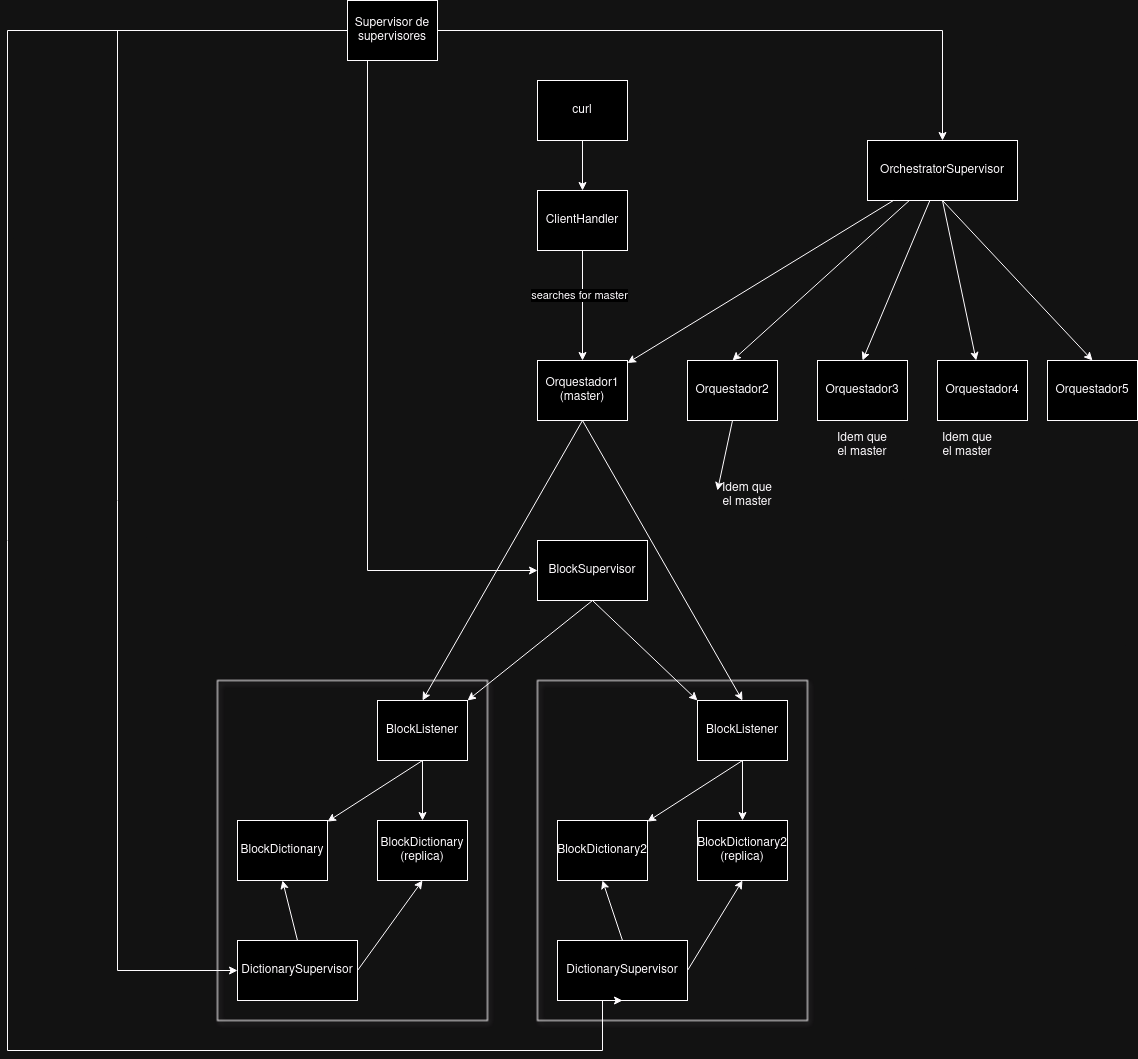

The diagram above was exported from draw.io. Its source (the exported page's mxGraphModel, read from the mxfile embedded in the PNG):
<mxGraphModel dx="2404" dy="1827" grid="1" gridSize="10" guides="1" tooltips="1" connect="1" arrows="1" fold="1" page="1" pageScale="1" pageWidth="850" pageHeight="1100" math="0" shadow="0">
  <root>
    <mxCell id="0" />
    <mxCell id="1" parent="0" />
    <mxCell id="qe7n5jUayhy7K_lzVDPH-15" style="edgeStyle=none;rounded=0;orthogonalLoop=1;jettySize=auto;html=1;exitX=0.5;exitY=1;exitDx=0;exitDy=0;entryX=0.5;entryY=0;entryDx=0;entryDy=0;" parent="1" source="BEEaG49dyAV84odfW7Qx-5" target="qe7n5jUayhy7K_lzVDPH-10" edge="1">
      <mxGeometry relative="1" as="geometry" />
    </mxCell>
    <mxCell id="BEEaG49dyAV84odfW7Qx-5" value="Orquestador1 (master)" style="rounded=0;whiteSpace=wrap;html=1;" parent="1" vertex="1">
      <mxGeometry x="360" y="290" width="90" height="60" as="geometry" />
    </mxCell>
    <mxCell id="L6V3DSgHUrPCXiAwNbHg-5" style="rounded=0;orthogonalLoop=1;jettySize=auto;html=1;exitX=0.5;exitY=1;exitDx=0;exitDy=0;entryX=0.5;entryY=0;entryDx=0;entryDy=0;" parent="1" source="BEEaG49dyAV84odfW7Qx-5" target="rwYgnQYRINfxA-6LdiGa-7" edge="1">
      <mxGeometry relative="1" as="geometry" />
    </mxCell>
    <mxCell id="LCpMiHiOsyGtnZy0033A-3" style="edgeStyle=none;rounded=0;orthogonalLoop=1;jettySize=auto;html=1;exitX=0.5;exitY=1;exitDx=0;exitDy=0;" parent="1" source="BEEaG49dyAV84odfW7Qx-6" edge="1">
      <mxGeometry relative="1" as="geometry">
        <mxPoint x="540" y="420" as="targetPoint" />
      </mxGeometry>
    </mxCell>
    <mxCell id="BEEaG49dyAV84odfW7Qx-6" value="Orquestador2" style="rounded=0;whiteSpace=wrap;html=1;" parent="1" vertex="1">
      <mxGeometry x="510" y="290" width="90" height="60" as="geometry" />
    </mxCell>
    <mxCell id="BEEaG49dyAV84odfW7Qx-14" style="edgeStyle=none;rounded=0;orthogonalLoop=1;jettySize=auto;html=1;exitX=0.5;exitY=1;exitDx=0;exitDy=0;entryX=0.5;entryY=0;entryDx=0;entryDy=0;" parent="1" source="BEEaG49dyAV84odfW7Qx-10" target="BEEaG49dyAV84odfW7Qx-5" edge="1">
      <mxGeometry relative="1" as="geometry" />
    </mxCell>
    <mxCell id="oUhJJniv0oN87wcIbQiW-3" value="searches for master" style="edgeLabel;html=1;align=center;verticalAlign=middle;resizable=0;points=[];" vertex="1" connectable="0" parent="BEEaG49dyAV84odfW7Qx-14">
      <mxGeometry x="-0.2" y="-4" relative="1" as="geometry">
        <mxPoint as="offset" />
      </mxGeometry>
    </mxCell>
    <mxCell id="BEEaG49dyAV84odfW7Qx-10" value="ClientHandler" style="rounded=0;whiteSpace=wrap;html=1;" parent="1" vertex="1">
      <mxGeometry x="360" y="120" width="90" height="60" as="geometry" />
    </mxCell>
    <mxCell id="rU3c24z_6jx2H74WiLgL-3" value="Orquestador3" style="rounded=0;whiteSpace=wrap;html=1;" parent="1" vertex="1">
      <mxGeometry x="640" y="290" width="90" height="60" as="geometry" />
    </mxCell>
    <mxCell id="9ux4Oef_1-vFdQ5cRAAr-1" value="" style="rounded=0;whiteSpace=wrap;html=1;shadow=1;fillColor=none;" parent="1" vertex="1">
      <mxGeometry x="40" y="610" width="270" height="340" as="geometry" />
    </mxCell>
    <mxCell id="rwYgnQYRINfxA-6LdiGa-3" value="BlockDictionary" style="rounded=0;whiteSpace=wrap;html=1;" parent="1" vertex="1">
      <mxGeometry x="60" y="750" width="90" height="60" as="geometry" />
    </mxCell>
    <mxCell id="rwYgnQYRINfxA-6LdiGa-4" value="BlockDictionary (replica)" style="rounded=0;whiteSpace=wrap;html=1;" parent="1" vertex="1">
      <mxGeometry x="200" y="750" width="90" height="60" as="geometry" />
    </mxCell>
    <mxCell id="rwYgnQYRINfxA-6LdiGa-12" style="edgeStyle=none;rounded=0;orthogonalLoop=1;jettySize=auto;html=1;exitX=0.5;exitY=1;exitDx=0;exitDy=0;" parent="1" source="rwYgnQYRINfxA-6LdiGa-7" target="rwYgnQYRINfxA-6LdiGa-3" edge="1">
      <mxGeometry relative="1" as="geometry" />
    </mxCell>
    <mxCell id="rwYgnQYRINfxA-6LdiGa-13" style="edgeStyle=none;rounded=0;orthogonalLoop=1;jettySize=auto;html=1;exitX=0.5;exitY=1;exitDx=0;exitDy=0;entryX=0.5;entryY=0;entryDx=0;entryDy=0;" parent="1" source="rwYgnQYRINfxA-6LdiGa-7" target="rwYgnQYRINfxA-6LdiGa-4" edge="1">
      <mxGeometry relative="1" as="geometry" />
    </mxCell>
    <mxCell id="rwYgnQYRINfxA-6LdiGa-7" value="BlockListener" style="rounded=0;whiteSpace=wrap;html=1;" parent="1" vertex="1">
      <mxGeometry x="200" y="630" width="90" height="60" as="geometry" />
    </mxCell>
    <mxCell id="rwYgnQYRINfxA-6LdiGa-10" style="edgeStyle=none;rounded=0;orthogonalLoop=1;jettySize=auto;html=1;exitX=0.5;exitY=0;exitDx=0;exitDy=0;entryX=0.5;entryY=1;entryDx=0;entryDy=0;" parent="1" source="rwYgnQYRINfxA-6LdiGa-8" target="rwYgnQYRINfxA-6LdiGa-3" edge="1">
      <mxGeometry relative="1" as="geometry">
        <mxPoint x="70" y="761.6129032258063" as="targetPoint" />
      </mxGeometry>
    </mxCell>
    <mxCell id="rwYgnQYRINfxA-6LdiGa-8" value="DictionarySupervisor" style="rounded=0;whiteSpace=wrap;html=1;" parent="1" vertex="1">
      <mxGeometry x="60" y="870" width="120" height="60" as="geometry" />
    </mxCell>
    <mxCell id="L6V3DSgHUrPCXiAwNbHg-3" value="" style="endArrow=classic;html=1;rounded=0;entryX=0.5;entryY=1;entryDx=0;entryDy=0;exitX=1;exitY=0.5;exitDx=0;exitDy=0;" parent="1" source="rwYgnQYRINfxA-6LdiGa-8" target="rwYgnQYRINfxA-6LdiGa-4" edge="1">
      <mxGeometry width="50" height="50" relative="1" as="geometry">
        <mxPoint x="120" y="870" as="sourcePoint" />
        <mxPoint x="280" y="910" as="targetPoint" />
      </mxGeometry>
    </mxCell>
    <mxCell id="BEEaG49dyAV84odfW7Qx-7" value="Orquestador4" style="rounded=0;whiteSpace=wrap;html=1;" parent="1" vertex="1">
      <mxGeometry x="760" y="290" width="90" height="60" as="geometry" />
    </mxCell>
    <mxCell id="LCpMiHiOsyGtnZy0033A-9" style="edgeStyle=none;rounded=0;orthogonalLoop=1;jettySize=auto;html=1;exitX=0.5;exitY=1;exitDx=0;exitDy=0;entryX=0.5;entryY=0;entryDx=0;entryDy=0;" parent="1" source="OF7F_jCNRdNMhcOmiNLO-2" target="BEEaG49dyAV84odfW7Qx-10" edge="1">
      <mxGeometry relative="1" as="geometry" />
    </mxCell>
    <mxCell id="OF7F_jCNRdNMhcOmiNLO-2" value="curl" style="rounded=0;whiteSpace=wrap;html=1;" parent="1" vertex="1">
      <mxGeometry x="360" y="10" width="90" height="60" as="geometry" />
    </mxCell>
    <mxCell id="qe7n5jUayhy7K_lzVDPH-3" style="edgeStyle=none;rounded=0;orthogonalLoop=1;jettySize=auto;html=1;exitX=0.5;exitY=1;exitDx=0;exitDy=0;entryX=1;entryY=0;entryDx=0;entryDy=0;" parent="1" source="qe7n5jUayhy7K_lzVDPH-1" target="rwYgnQYRINfxA-6LdiGa-7" edge="1">
      <mxGeometry relative="1" as="geometry" />
    </mxCell>
    <mxCell id="qe7n5jUayhy7K_lzVDPH-14" style="edgeStyle=none;rounded=0;orthogonalLoop=1;jettySize=auto;html=1;exitX=0.5;exitY=1;exitDx=0;exitDy=0;entryX=0;entryY=0;entryDx=0;entryDy=0;" parent="1" source="qe7n5jUayhy7K_lzVDPH-1" target="qe7n5jUayhy7K_lzVDPH-10" edge="1">
      <mxGeometry relative="1" as="geometry" />
    </mxCell>
    <mxCell id="qe7n5jUayhy7K_lzVDPH-1" value="&lt;div&gt;BlockSupervisor&lt;/div&gt;" style="rounded=0;whiteSpace=wrap;html=1;" parent="1" vertex="1">
      <mxGeometry x="360" y="470" width="110" height="60" as="geometry" />
    </mxCell>
    <mxCell id="qe7n5jUayhy7K_lzVDPH-5" value="" style="rounded=0;whiteSpace=wrap;html=1;shadow=1;fillColor=none;" parent="1" vertex="1">
      <mxGeometry x="360" y="610" width="270" height="340" as="geometry" />
    </mxCell>
    <mxCell id="qe7n5jUayhy7K_lzVDPH-6" value="BlockDictionary2" style="rounded=0;whiteSpace=wrap;html=1;" parent="1" vertex="1">
      <mxGeometry x="380" y="750" width="90" height="60" as="geometry" />
    </mxCell>
    <mxCell id="qe7n5jUayhy7K_lzVDPH-7" value="BlockDictionary2 (replica)" style="rounded=0;whiteSpace=wrap;html=1;" parent="1" vertex="1">
      <mxGeometry x="520" y="750" width="90" height="60" as="geometry" />
    </mxCell>
    <mxCell id="qe7n5jUayhy7K_lzVDPH-8" style="edgeStyle=none;rounded=0;orthogonalLoop=1;jettySize=auto;html=1;exitX=0.5;exitY=1;exitDx=0;exitDy=0;" parent="1" source="qe7n5jUayhy7K_lzVDPH-10" target="qe7n5jUayhy7K_lzVDPH-6" edge="1">
      <mxGeometry relative="1" as="geometry" />
    </mxCell>
    <mxCell id="qe7n5jUayhy7K_lzVDPH-9" style="edgeStyle=none;rounded=0;orthogonalLoop=1;jettySize=auto;html=1;exitX=0.5;exitY=1;exitDx=0;exitDy=0;entryX=0.5;entryY=0;entryDx=0;entryDy=0;" parent="1" source="qe7n5jUayhy7K_lzVDPH-10" target="qe7n5jUayhy7K_lzVDPH-7" edge="1">
      <mxGeometry relative="1" as="geometry" />
    </mxCell>
    <mxCell id="qe7n5jUayhy7K_lzVDPH-10" value="BlockListener" style="rounded=0;whiteSpace=wrap;html=1;" parent="1" vertex="1">
      <mxGeometry x="520" y="630" width="90" height="60" as="geometry" />
    </mxCell>
    <mxCell id="qe7n5jUayhy7K_lzVDPH-11" style="edgeStyle=none;rounded=0;orthogonalLoop=1;jettySize=auto;html=1;exitX=0.5;exitY=0;exitDx=0;exitDy=0;entryX=0.5;entryY=1;entryDx=0;entryDy=0;" parent="1" source="qe7n5jUayhy7K_lzVDPH-12" target="qe7n5jUayhy7K_lzVDPH-6" edge="1">
      <mxGeometry relative="1" as="geometry">
        <mxPoint x="390" y="761.6129032258063" as="targetPoint" />
      </mxGeometry>
    </mxCell>
    <mxCell id="qe7n5jUayhy7K_lzVDPH-12" value="DictionarySupervisor" style="rounded=0;whiteSpace=wrap;html=1;" parent="1" vertex="1">
      <mxGeometry x="380" y="870" width="130" height="60" as="geometry" />
    </mxCell>
    <mxCell id="qe7n5jUayhy7K_lzVDPH-13" value="" style="endArrow=classic;html=1;rounded=0;entryX=0.5;entryY=1;entryDx=0;entryDy=0;exitX=1;exitY=0.5;exitDx=0;exitDy=0;" parent="1" source="qe7n5jUayhy7K_lzVDPH-12" target="qe7n5jUayhy7K_lzVDPH-7" edge="1">
      <mxGeometry width="50" height="50" relative="1" as="geometry">
        <mxPoint x="440" y="870" as="sourcePoint" />
        <mxPoint x="600" y="910" as="targetPoint" />
      </mxGeometry>
    </mxCell>
    <mxCell id="uUv83t4_zPkxrKxOCII3-2" style="rounded=0;orthogonalLoop=1;jettySize=auto;html=1;entryX=0.5;entryY=0;entryDx=0;entryDy=0;" parent="1" source="uUv83t4_zPkxrKxOCII3-1" target="BEEaG49dyAV84odfW7Qx-6" edge="1">
      <mxGeometry relative="1" as="geometry" />
    </mxCell>
    <mxCell id="G4gXyTt3_DRv9qxkfs-L-2" style="rounded=0;orthogonalLoop=1;jettySize=auto;html=1;exitX=0.5;exitY=1;exitDx=0;exitDy=0;" parent="1" source="uUv83t4_zPkxrKxOCII3-1" target="BEEaG49dyAV84odfW7Qx-7" edge="1">
      <mxGeometry relative="1" as="geometry" />
    </mxCell>
    <mxCell id="G4gXyTt3_DRv9qxkfs-L-3" style="rounded=0;orthogonalLoop=1;jettySize=auto;html=1;entryX=0.5;entryY=0;entryDx=0;entryDy=0;" parent="1" source="uUv83t4_zPkxrKxOCII3-1" target="rU3c24z_6jx2H74WiLgL-3" edge="1">
      <mxGeometry relative="1" as="geometry" />
    </mxCell>
    <mxCell id="oUhJJniv0oN87wcIbQiW-2" style="rounded=0;orthogonalLoop=1;jettySize=auto;html=1;exitX=0.5;exitY=1;exitDx=0;exitDy=0;entryX=0.5;entryY=0;entryDx=0;entryDy=0;" edge="1" parent="1" source="uUv83t4_zPkxrKxOCII3-1" target="oUhJJniv0oN87wcIbQiW-1">
      <mxGeometry relative="1" as="geometry" />
    </mxCell>
    <mxCell id="uUv83t4_zPkxrKxOCII3-1" value="OrchestratorSupervisor" style="rounded=0;whiteSpace=wrap;html=1;" parent="1" vertex="1">
      <mxGeometry x="690" y="70" width="150" height="60" as="geometry" />
    </mxCell>
    <mxCell id="uUv83t4_zPkxrKxOCII3-5" style="edgeStyle=orthogonalEdgeStyle;rounded=0;orthogonalLoop=1;jettySize=auto;html=1;entryX=0.5;entryY=0;entryDx=0;entryDy=0;" parent="1" source="uUv83t4_zPkxrKxOCII3-3" target="uUv83t4_zPkxrKxOCII3-1" edge="1">
      <mxGeometry relative="1" as="geometry" />
    </mxCell>
    <mxCell id="uUv83t4_zPkxrKxOCII3-6" style="edgeStyle=orthogonalEdgeStyle;rounded=0;orthogonalLoop=1;jettySize=auto;html=1;entryX=0;entryY=0.5;entryDx=0;entryDy=0;" parent="1" source="uUv83t4_zPkxrKxOCII3-3" target="qe7n5jUayhy7K_lzVDPH-1" edge="1">
      <mxGeometry relative="1" as="geometry">
        <Array as="points">
          <mxPoint x="190" y="500" />
        </Array>
      </mxGeometry>
    </mxCell>
    <mxCell id="31biQcIX4a6xoz_FHP1L-2" style="edgeStyle=orthogonalEdgeStyle;rounded=0;orthogonalLoop=1;jettySize=auto;html=1;exitX=0;exitY=0.5;exitDx=0;exitDy=0;entryX=0;entryY=0.5;entryDx=0;entryDy=0;" parent="1" source="uUv83t4_zPkxrKxOCII3-3" target="rwYgnQYRINfxA-6LdiGa-8" edge="1">
      <mxGeometry relative="1" as="geometry">
        <Array as="points">
          <mxPoint x="-60" y="-40" />
          <mxPoint x="-60" y="900" />
        </Array>
      </mxGeometry>
    </mxCell>
    <mxCell id="31biQcIX4a6xoz_FHP1L-4" style="edgeStyle=orthogonalEdgeStyle;rounded=0;orthogonalLoop=1;jettySize=auto;html=1;exitX=0;exitY=0.25;exitDx=0;exitDy=0;entryX=0.5;entryY=1;entryDx=0;entryDy=0;" parent="1" source="uUv83t4_zPkxrKxOCII3-3" target="qe7n5jUayhy7K_lzVDPH-12" edge="1">
      <mxGeometry relative="1" as="geometry">
        <Array as="points">
          <mxPoint x="170" y="-40" />
          <mxPoint x="-170" y="-40" />
          <mxPoint x="-170" y="980" />
          <mxPoint x="425" y="980" />
        </Array>
      </mxGeometry>
    </mxCell>
    <mxCell id="uUv83t4_zPkxrKxOCII3-3" value="Supervisor de supervisores" style="rounded=0;whiteSpace=wrap;html=1;" parent="1" vertex="1">
      <mxGeometry x="170" y="-70" width="90" height="60" as="geometry" />
    </mxCell>
    <mxCell id="G4gXyTt3_DRv9qxkfs-L-4" style="rounded=0;orthogonalLoop=1;jettySize=auto;html=1;" parent="1" source="uUv83t4_zPkxrKxOCII3-1" target="BEEaG49dyAV84odfW7Qx-5" edge="1">
      <mxGeometry relative="1" as="geometry" />
    </mxCell>
    <mxCell id="LCpMiHiOsyGtnZy0033A-4" value="Idem que el master" style="text;html=1;align=center;verticalAlign=middle;whiteSpace=wrap;rounded=0;" parent="1" vertex="1">
      <mxGeometry x="540" y="410" width="60" height="30" as="geometry" />
    </mxCell>
    <mxCell id="LCpMiHiOsyGtnZy0033A-5" value="Idem que el master" style="text;html=1;align=center;verticalAlign=middle;whiteSpace=wrap;rounded=0;" parent="1" vertex="1">
      <mxGeometry x="655" y="360" width="60" height="30" as="geometry" />
    </mxCell>
    <mxCell id="LCpMiHiOsyGtnZy0033A-6" value="Idem que el master" style="text;html=1;align=center;verticalAlign=middle;whiteSpace=wrap;rounded=0;" parent="1" vertex="1">
      <mxGeometry x="760" y="360" width="60" height="30" as="geometry" />
    </mxCell>
    <mxCell id="oUhJJniv0oN87wcIbQiW-1" value="Orquestador5" style="rounded=0;whiteSpace=wrap;html=1;" vertex="1" parent="1">
      <mxGeometry x="870" y="290" width="90" height="60" as="geometry" />
    </mxCell>
  </root>
</mxGraphModel>